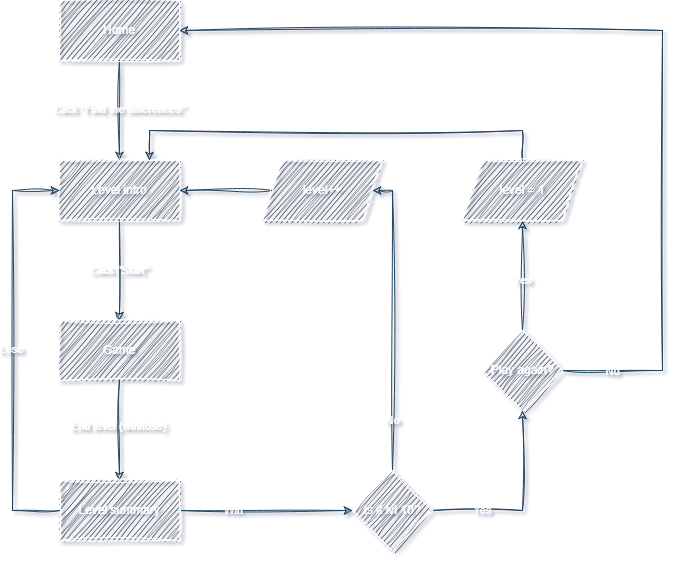

The diagram above was exported from draw.io. Its source (the exported page's mxGraphModel, read from the mxfile embedded in the PNG):
<mxGraphModel dx="1728" dy="950" grid="1" gridSize="10" guides="1" tooltips="1" connect="1" arrows="1" fold="1" page="1" pageScale="1" pageWidth="827" pageHeight="1169" background="none" math="0" shadow="1">
  <root>
    <mxCell id="0" />
    <mxCell id="1" parent="0" />
    <mxCell id="-Qqm0d2k0KBTgHMPS6B--1" style="edgeStyle=orthogonalEdgeStyle;rounded=0;orthogonalLoop=1;jettySize=auto;html=1;labelBackgroundColor=none;fontColor=default;strokeColor=#23445D;sketch=1;curveFitting=1;jiggle=2;strokeWidth=1;" parent="1" source="-Qqm0d2k0KBTgHMPS6B--3" target="-Qqm0d2k0KBTgHMPS6B--6" edge="1">
      <mxGeometry relative="1" as="geometry" />
    </mxCell>
    <mxCell id="-Qqm0d2k0KBTgHMPS6B--2" value="Click &quot;Find the differences&quot;" style="edgeLabel;html=1;align=center;verticalAlign=middle;resizable=0;points=[];labelBackgroundColor=none;rounded=0;fontColor=#FFFFFF;sketch=1;curveFitting=1;jiggle=2;" parent="-Qqm0d2k0KBTgHMPS6B--1" connectable="0" vertex="1">
      <mxGeometry x="-0.0381" relative="1" as="geometry">
        <mxPoint as="offset" />
      </mxGeometry>
    </mxCell>
    <mxCell id="-Qqm0d2k0KBTgHMPS6B--3" value="Home" style="rounded=0;whiteSpace=wrap;html=1;labelBackgroundColor=none;fillColor=#182E3E;strokeColor=#FFFFFF;fontColor=#FFFFFF;sketch=1;curveFitting=1;jiggle=2;strokeWidth=1;perimeterSpacing=0;" parent="1" vertex="1">
      <mxGeometry x="67" y="40" width="120" height="60" as="geometry" />
    </mxCell>
    <mxCell id="-Qqm0d2k0KBTgHMPS6B--4" style="edgeStyle=orthogonalEdgeStyle;rounded=0;orthogonalLoop=1;jettySize=auto;html=1;exitX=0.5;exitY=1;exitDx=0;exitDy=0;entryX=0.5;entryY=0;entryDx=0;entryDy=0;labelBackgroundColor=none;fontColor=default;strokeColor=#23445D;sketch=1;curveFitting=1;jiggle=2;strokeWidth=1;" parent="1" source="-Qqm0d2k0KBTgHMPS6B--6" target="-Qqm0d2k0KBTgHMPS6B--9" edge="1">
      <mxGeometry relative="1" as="geometry" />
    </mxCell>
    <mxCell id="-Qqm0d2k0KBTgHMPS6B--5" value="Click &quot;Start&quot;" style="edgeLabel;html=1;align=center;verticalAlign=middle;resizable=0;points=[];labelBackgroundColor=none;rounded=0;fontColor=#FFFFFF;sketch=1;curveFitting=1;jiggle=2;" parent="-Qqm0d2k0KBTgHMPS6B--4" connectable="0" vertex="1">
      <mxGeometry x="0.0029" relative="1" as="geometry">
        <mxPoint as="offset" />
      </mxGeometry>
    </mxCell>
    <mxCell id="-Qqm0d2k0KBTgHMPS6B--6" value="Level intro" style="rounded=0;whiteSpace=wrap;html=1;labelBackgroundColor=none;fillColor=#182E3E;strokeColor=#FFFFFF;fontColor=#FFFFFF;sketch=1;curveFitting=1;jiggle=2;strokeWidth=1;" parent="1" vertex="1">
      <mxGeometry x="67" y="200" width="120" height="60" as="geometry" />
    </mxCell>
    <mxCell id="-Qqm0d2k0KBTgHMPS6B--7" style="edgeStyle=orthogonalEdgeStyle;rounded=0;orthogonalLoop=1;jettySize=auto;html=1;entryX=0.5;entryY=0;entryDx=0;entryDy=0;labelBackgroundColor=none;fontColor=default;strokeColor=#23445D;sketch=1;curveFitting=1;jiggle=2;strokeWidth=1;" parent="1" source="-Qqm0d2k0KBTgHMPS6B--9" target="-Qqm0d2k0KBTgHMPS6B--14" edge="1">
      <mxGeometry relative="1" as="geometry" />
    </mxCell>
    <mxCell id="-Qqm0d2k0KBTgHMPS6B--8" value="End level (win/lose)" style="edgeLabel;html=1;align=center;verticalAlign=middle;resizable=0;points=[];labelBackgroundColor=none;rounded=0;fontColor=#FFFFFF;sketch=1;curveFitting=1;jiggle=2;" parent="-Qqm0d2k0KBTgHMPS6B--7" connectable="0" vertex="1">
      <mxGeometry x="-0.0771" y="-1" relative="1" as="geometry">
        <mxPoint as="offset" />
      </mxGeometry>
    </mxCell>
    <mxCell id="-Qqm0d2k0KBTgHMPS6B--9" value="Game" style="rounded=0;whiteSpace=wrap;html=1;labelBackgroundColor=none;fillColor=#182E3E;strokeColor=#FFFFFF;fontColor=#FFFFFF;sketch=1;curveFitting=1;jiggle=2;strokeWidth=1;" parent="1" vertex="1">
      <mxGeometry x="67" y="360" width="120" height="60" as="geometry" />
    </mxCell>
    <mxCell id="-Qqm0d2k0KBTgHMPS6B--10" style="edgeStyle=orthogonalEdgeStyle;rounded=0;orthogonalLoop=1;jettySize=auto;html=1;entryX=0;entryY=0.5;entryDx=0;entryDy=0;labelBackgroundColor=none;fontColor=default;strokeColor=#23445D;sketch=1;curveFitting=1;jiggle=2;strokeWidth=1;" parent="1" source="-Qqm0d2k0KBTgHMPS6B--14" target="-Qqm0d2k0KBTgHMPS6B--6" edge="1">
      <mxGeometry relative="1" as="geometry">
        <Array as="points">
          <mxPoint x="20" y="550" />
          <mxPoint x="20" y="230" />
        </Array>
      </mxGeometry>
    </mxCell>
    <mxCell id="-Qqm0d2k0KBTgHMPS6B--11" value="Lose" style="edgeLabel;html=1;align=center;verticalAlign=middle;resizable=0;points=[];labelBackgroundColor=none;rounded=0;fontColor=#FFFFFF;sketch=1;curveFitting=1;jiggle=2;" parent="-Qqm0d2k0KBTgHMPS6B--10" connectable="0" vertex="1">
      <mxGeometry x="0.005" y="1" relative="1" as="geometry">
        <mxPoint as="offset" />
      </mxGeometry>
    </mxCell>
    <mxCell id="-Qqm0d2k0KBTgHMPS6B--12" style="edgeStyle=orthogonalEdgeStyle;rounded=0;orthogonalLoop=1;jettySize=auto;html=1;exitX=1;exitY=0.5;exitDx=0;exitDy=0;labelBackgroundColor=none;fontColor=default;strokeColor=#23445D;sketch=1;curveFitting=1;jiggle=2;strokeWidth=1;" parent="1" source="-Qqm0d2k0KBTgHMPS6B--14" target="-Qqm0d2k0KBTgHMPS6B--19" edge="1">
      <mxGeometry relative="1" as="geometry" />
    </mxCell>
    <mxCell id="-Qqm0d2k0KBTgHMPS6B--13" value="Win" style="edgeLabel;html=1;align=center;verticalAlign=middle;resizable=0;points=[];labelBackgroundColor=none;rounded=0;fontColor=#FFFFFF;sketch=1;curveFitting=1;jiggle=2;" parent="-Qqm0d2k0KBTgHMPS6B--12" connectable="0" vertex="1">
      <mxGeometry x="-0.2039" y="-1" relative="1" as="geometry">
        <mxPoint x="-16" y="-1" as="offset" />
      </mxGeometry>
    </mxCell>
    <mxCell id="-Qqm0d2k0KBTgHMPS6B--14" value="Level summary" style="rounded=0;whiteSpace=wrap;html=1;labelBackgroundColor=none;fillColor=#182E3E;strokeColor=#FFFFFF;fontColor=#FFFFFF;sketch=1;curveFitting=1;jiggle=2;strokeWidth=1;" parent="1" vertex="1">
      <mxGeometry x="67" y="520" width="120" height="60" as="geometry" />
    </mxCell>
    <mxCell id="-Qqm0d2k0KBTgHMPS6B--15" style="edgeStyle=orthogonalEdgeStyle;rounded=0;orthogonalLoop=1;jettySize=auto;html=1;exitX=0.5;exitY=0;exitDx=0;exitDy=0;entryX=1;entryY=0.5;entryDx=0;entryDy=0;labelBackgroundColor=none;fontColor=default;strokeColor=#23445D;sketch=1;curveFitting=1;jiggle=2;strokeWidth=1;" parent="1" source="-Qqm0d2k0KBTgHMPS6B--19" target="-Qqm0d2k0KBTgHMPS6B--21" edge="1">
      <mxGeometry relative="1" as="geometry">
        <mxPoint x="260" y="230" as="targetPoint" />
        <Array as="points">
          <mxPoint x="400" y="230" />
        </Array>
      </mxGeometry>
    </mxCell>
    <mxCell id="-Qqm0d2k0KBTgHMPS6B--16" value="No" style="edgeLabel;html=1;align=center;verticalAlign=middle;resizable=0;points=[];labelBackgroundColor=none;rounded=0;fontColor=#FFFFFF;sketch=1;curveFitting=1;jiggle=2;" parent="-Qqm0d2k0KBTgHMPS6B--15" connectable="0" vertex="1">
      <mxGeometry x="0.2867" y="2" relative="1" as="geometry">
        <mxPoint x="2" y="143" as="offset" />
      </mxGeometry>
    </mxCell>
    <mxCell id="-Qqm0d2k0KBTgHMPS6B--17" style="edgeStyle=orthogonalEdgeStyle;rounded=0;orthogonalLoop=1;jettySize=auto;html=1;entryX=0.5;entryY=1;entryDx=0;entryDy=0;labelBackgroundColor=none;fontColor=default;strokeColor=#23445D;sketch=1;curveFitting=1;jiggle=2;strokeWidth=1;" parent="1" source="-Qqm0d2k0KBTgHMPS6B--19" target="-Qqm0d2k0KBTgHMPS6B--26" edge="1">
      <mxGeometry relative="1" as="geometry" />
    </mxCell>
    <mxCell id="-Qqm0d2k0KBTgHMPS6B--18" value="Yes" style="edgeLabel;html=1;align=center;verticalAlign=middle;resizable=0;points=[];labelBackgroundColor=none;rounded=0;fontColor=#FFFFFF;sketch=1;curveFitting=1;jiggle=2;" parent="-Qqm0d2k0KBTgHMPS6B--17" connectable="0" vertex="1">
      <mxGeometry x="-0.0214" relative="1" as="geometry">
        <mxPoint x="-40" y="3" as="offset" />
      </mxGeometry>
    </mxCell>
    <mxCell id="-Qqm0d2k0KBTgHMPS6B--19" value="Is it lvl 10?" style="rhombus;whiteSpace=wrap;html=1;labelBackgroundColor=none;rounded=0;fillColor=#182E3E;strokeColor=#FFFFFF;fontColor=#FFFFFF;sketch=1;curveFitting=1;jiggle=2;strokeWidth=1;" parent="1" vertex="1">
      <mxGeometry x="360" y="510" width="80" height="80" as="geometry" />
    </mxCell>
    <mxCell id="-Qqm0d2k0KBTgHMPS6B--20" style="edgeStyle=orthogonalEdgeStyle;rounded=0;orthogonalLoop=1;jettySize=auto;html=1;labelBackgroundColor=none;fontColor=default;strokeColor=#23445D;sketch=1;curveFitting=1;jiggle=2;strokeWidth=1;" parent="1" source="-Qqm0d2k0KBTgHMPS6B--21" target="-Qqm0d2k0KBTgHMPS6B--6" edge="1">
      <mxGeometry relative="1" as="geometry" />
    </mxCell>
    <mxCell id="-Qqm0d2k0KBTgHMPS6B--21" value="level++" style="shape=parallelogram;perimeter=parallelogramPerimeter;whiteSpace=wrap;html=1;fixedSize=1;labelBackgroundColor=none;rounded=0;fillColor=#182E3E;strokeColor=#FFFFFF;fontColor=#FFFFFF;sketch=1;curveFitting=1;jiggle=2;strokeWidth=1;" parent="1" vertex="1">
      <mxGeometry x="270" y="200" width="120" height="60" as="geometry" />
    </mxCell>
    <mxCell id="-Qqm0d2k0KBTgHMPS6B--22" style="edgeStyle=orthogonalEdgeStyle;rounded=0;orthogonalLoop=1;jettySize=auto;html=1;entryX=0.5;entryY=1;entryDx=0;entryDy=0;labelBackgroundColor=none;fontColor=default;strokeColor=#23445D;sketch=1;curveFitting=1;jiggle=2;strokeWidth=1;" parent="1" source="-Qqm0d2k0KBTgHMPS6B--26" target="-Qqm0d2k0KBTgHMPS6B--28" edge="1">
      <mxGeometry relative="1" as="geometry" />
    </mxCell>
    <mxCell id="-Qqm0d2k0KBTgHMPS6B--23" value="Yes" style="edgeLabel;html=1;align=center;verticalAlign=middle;resizable=0;points=[];labelBackgroundColor=none;rounded=0;fontColor=#FFFFFF;sketch=1;curveFitting=1;jiggle=2;" parent="-Qqm0d2k0KBTgHMPS6B--22" connectable="0" vertex="1">
      <mxGeometry x="-0.0079" relative="1" as="geometry">
        <mxPoint y="4" as="offset" />
      </mxGeometry>
    </mxCell>
    <mxCell id="-Qqm0d2k0KBTgHMPS6B--24" style="edgeStyle=orthogonalEdgeStyle;rounded=0;orthogonalLoop=1;jettySize=auto;html=1;entryX=1;entryY=0.5;entryDx=0;entryDy=0;labelBackgroundColor=none;fontColor=default;strokeColor=#23445D;sketch=1;curveFitting=1;jiggle=2;strokeWidth=1;" parent="1" source="-Qqm0d2k0KBTgHMPS6B--26" target="-Qqm0d2k0KBTgHMPS6B--3" edge="1">
      <mxGeometry relative="1" as="geometry">
        <Array as="points">
          <mxPoint x="670" y="410" />
          <mxPoint x="670" y="70" />
        </Array>
      </mxGeometry>
    </mxCell>
    <mxCell id="-Qqm0d2k0KBTgHMPS6B--25" value="No" style="edgeLabel;html=1;align=center;verticalAlign=middle;resizable=0;points=[];labelBackgroundColor=none;rounded=0;fontColor=#FFFFFF;sketch=1;curveFitting=1;jiggle=2;" parent="-Qqm0d2k0KBTgHMPS6B--24" connectable="0" vertex="1">
      <mxGeometry x="-0.442" y="-1" relative="1" as="geometry">
        <mxPoint x="-51" y="158" as="offset" />
      </mxGeometry>
    </mxCell>
    <mxCell id="-Qqm0d2k0KBTgHMPS6B--26" value="Play again?" style="rhombus;whiteSpace=wrap;html=1;labelBackgroundColor=none;rounded=0;fillColor=#182E3E;strokeColor=#FFFFFF;fontColor=#FFFFFF;sketch=1;curveFitting=1;jiggle=2;strokeWidth=1;" parent="1" vertex="1">
      <mxGeometry x="490" y="370" width="80" height="80" as="geometry" />
    </mxCell>
    <mxCell id="-Qqm0d2k0KBTgHMPS6B--27" style="edgeStyle=orthogonalEdgeStyle;rounded=0;orthogonalLoop=1;jettySize=auto;html=1;entryX=0.75;entryY=0;entryDx=0;entryDy=0;labelBackgroundColor=none;fontColor=default;strokeColor=#23445D;sketch=1;curveFitting=1;jiggle=2;strokeWidth=1;" parent="1" source="-Qqm0d2k0KBTgHMPS6B--28" target="-Qqm0d2k0KBTgHMPS6B--6" edge="1">
      <mxGeometry relative="1" as="geometry">
        <Array as="points">
          <mxPoint x="530" y="170" />
          <mxPoint x="157" y="170" />
        </Array>
      </mxGeometry>
    </mxCell>
    <mxCell id="-Qqm0d2k0KBTgHMPS6B--28" value="level = 1" style="shape=parallelogram;perimeter=parallelogramPerimeter;whiteSpace=wrap;html=1;fixedSize=1;labelBackgroundColor=none;rounded=0;fillColor=#182E3E;strokeColor=#FFFFFF;fontColor=#FFFFFF;sketch=1;curveFitting=1;jiggle=2;strokeWidth=1;" parent="1" vertex="1">
      <mxGeometry x="470" y="200" width="120" height="60" as="geometry" />
    </mxCell>
  </root>
</mxGraphModel>